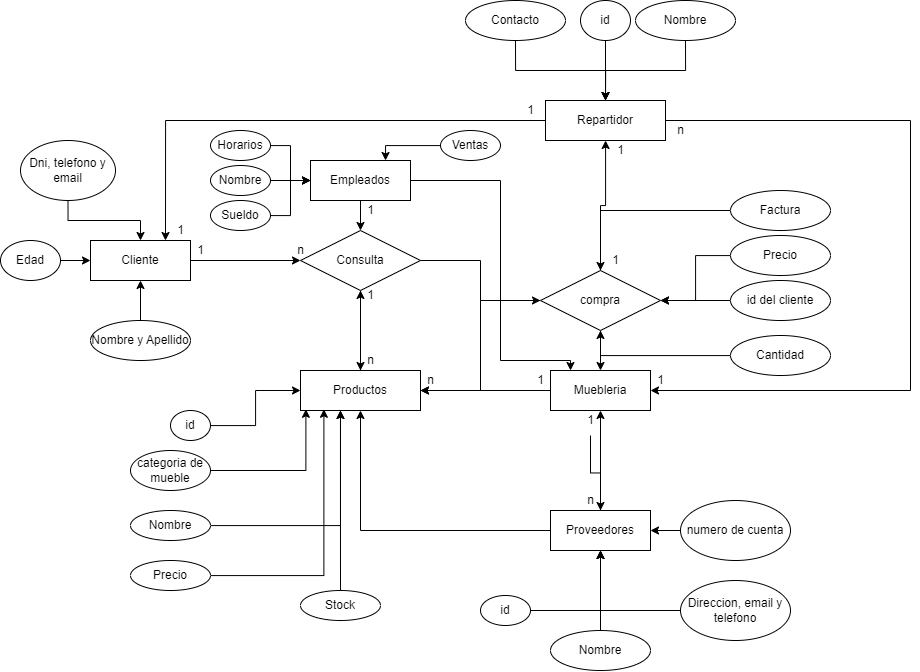

The diagram above was exported from draw.io. Its source (the exported page's mxGraphModel, read from the mxfile embedded in the PNG):
<mxGraphModel dx="912" dy="938" grid="1" gridSize="10" guides="1" tooltips="1" connect="1" arrows="1" fold="1" page="1" pageScale="1" pageWidth="827" pageHeight="1169" math="0" shadow="0">
  <root>
    <mxCell id="0" />
    <mxCell id="1" parent="0" />
    <mxCell id="lrjwMssNW9nwVG9x4Wa--43" value="" style="edgeStyle=orthogonalEdgeStyle;rounded=0;orthogonalLoop=1;jettySize=auto;html=1;" edge="1" parent="1" source="lrjwMssNW9nwVG9x4Wa--41" target="lrjwMssNW9nwVG9x4Wa--42">
      <mxGeometry relative="1" as="geometry" />
    </mxCell>
    <mxCell id="lrjwMssNW9nwVG9x4Wa--41" value="Cliente" style="whiteSpace=wrap;html=1;align=center;" vertex="1" parent="1">
      <mxGeometry x="110" y="260" width="100" height="40" as="geometry" />
    </mxCell>
    <mxCell id="lrjwMssNW9nwVG9x4Wa--49" value="" style="edgeStyle=orthogonalEdgeStyle;rounded=0;orthogonalLoop=1;jettySize=auto;html=1;" edge="1" parent="1" source="lrjwMssNW9nwVG9x4Wa--42" target="lrjwMssNW9nwVG9x4Wa--48">
      <mxGeometry relative="1" as="geometry" />
    </mxCell>
    <mxCell id="lrjwMssNW9nwVG9x4Wa--87" value="" style="edgeStyle=orthogonalEdgeStyle;rounded=0;orthogonalLoop=1;jettySize=auto;html=1;" edge="1" parent="1" source="lrjwMssNW9nwVG9x4Wa--42" target="lrjwMssNW9nwVG9x4Wa--86">
      <mxGeometry relative="1" as="geometry" />
    </mxCell>
    <mxCell id="lrjwMssNW9nwVG9x4Wa--42" value="Consulta" style="shape=rhombus;perimeter=rhombusPerimeter;whiteSpace=wrap;html=1;align=center;" vertex="1" parent="1">
      <mxGeometry x="320" y="250" width="120" height="60" as="geometry" />
    </mxCell>
    <mxCell id="lrjwMssNW9nwVG9x4Wa--44" value="1" style="text;html=1;align=center;verticalAlign=middle;resizable=0;points=[];autosize=1;strokeColor=none;fillColor=none;" vertex="1" parent="1">
      <mxGeometry x="205" y="255" width="30" height="30" as="geometry" />
    </mxCell>
    <mxCell id="lrjwMssNW9nwVG9x4Wa--45" value="n" style="text;html=1;align=center;verticalAlign=middle;resizable=0;points=[];autosize=1;strokeColor=none;fillColor=none;" vertex="1" parent="1">
      <mxGeometry x="305" y="255" width="30" height="30" as="geometry" />
    </mxCell>
    <mxCell id="lrjwMssNW9nwVG9x4Wa--63" style="edgeStyle=orthogonalEdgeStyle;rounded=0;orthogonalLoop=1;jettySize=auto;html=1;" edge="1" parent="1" source="lrjwMssNW9nwVG9x4Wa--46" target="lrjwMssNW9nwVG9x4Wa--48">
      <mxGeometry relative="1" as="geometry" />
    </mxCell>
    <mxCell id="lrjwMssNW9nwVG9x4Wa--46" value="Muebleria" style="whiteSpace=wrap;html=1;align=center;" vertex="1" parent="1">
      <mxGeometry x="570" y="390" width="100" height="40" as="geometry" />
    </mxCell>
    <mxCell id="lrjwMssNW9nwVG9x4Wa--50" style="edgeStyle=orthogonalEdgeStyle;rounded=0;orthogonalLoop=1;jettySize=auto;html=1;entryX=0.5;entryY=1;entryDx=0;entryDy=0;" edge="1" parent="1" source="lrjwMssNW9nwVG9x4Wa--48" target="lrjwMssNW9nwVG9x4Wa--42">
      <mxGeometry relative="1" as="geometry" />
    </mxCell>
    <mxCell id="lrjwMssNW9nwVG9x4Wa--48" value="Productos" style="whiteSpace=wrap;html=1;" vertex="1" parent="1">
      <mxGeometry x="320" y="390" width="120" height="40" as="geometry" />
    </mxCell>
    <mxCell id="lrjwMssNW9nwVG9x4Wa--60" value="" style="edgeStyle=orthogonalEdgeStyle;rounded=0;orthogonalLoop=1;jettySize=auto;html=1;" edge="1" parent="1" source="lrjwMssNW9nwVG9x4Wa--52" target="lrjwMssNW9nwVG9x4Wa--41">
      <mxGeometry relative="1" as="geometry" />
    </mxCell>
    <mxCell id="lrjwMssNW9nwVG9x4Wa--52" value="Dni, telefono y email" style="ellipse;whiteSpace=wrap;html=1;align=center;" vertex="1" parent="1">
      <mxGeometry x="40" y="160" width="95" height="60" as="geometry" />
    </mxCell>
    <mxCell id="lrjwMssNW9nwVG9x4Wa--59" value="" style="edgeStyle=orthogonalEdgeStyle;rounded=0;orthogonalLoop=1;jettySize=auto;html=1;" edge="1" parent="1" source="lrjwMssNW9nwVG9x4Wa--56" target="lrjwMssNW9nwVG9x4Wa--41">
      <mxGeometry relative="1" as="geometry" />
    </mxCell>
    <mxCell id="lrjwMssNW9nwVG9x4Wa--56" value="Edad" style="ellipse;whiteSpace=wrap;html=1;align=center;" vertex="1" parent="1">
      <mxGeometry x="20" y="260" width="60" height="40" as="geometry" />
    </mxCell>
    <mxCell id="lrjwMssNW9nwVG9x4Wa--61" value="" style="edgeStyle=orthogonalEdgeStyle;rounded=0;orthogonalLoop=1;jettySize=auto;html=1;" edge="1" parent="1" source="lrjwMssNW9nwVG9x4Wa--57" target="lrjwMssNW9nwVG9x4Wa--41">
      <mxGeometry relative="1" as="geometry" />
    </mxCell>
    <mxCell id="lrjwMssNW9nwVG9x4Wa--57" value="Nombre y Apellido" style="ellipse;whiteSpace=wrap;html=1;align=center;" vertex="1" parent="1">
      <mxGeometry x="110" y="340" width="100" height="40" as="geometry" />
    </mxCell>
    <mxCell id="lrjwMssNW9nwVG9x4Wa--62" value="n" style="text;html=1;align=center;verticalAlign=middle;resizable=0;points=[];autosize=1;strokeColor=none;fillColor=none;" vertex="1" parent="1">
      <mxGeometry x="375" y="365" width="30" height="30" as="geometry" />
    </mxCell>
    <mxCell id="lrjwMssNW9nwVG9x4Wa--65" value="" style="edgeStyle=orthogonalEdgeStyle;rounded=0;orthogonalLoop=1;jettySize=auto;html=1;" edge="1" parent="1" source="lrjwMssNW9nwVG9x4Wa--64" target="lrjwMssNW9nwVG9x4Wa--46">
      <mxGeometry relative="1" as="geometry" />
    </mxCell>
    <mxCell id="lrjwMssNW9nwVG9x4Wa--66" style="edgeStyle=orthogonalEdgeStyle;rounded=0;orthogonalLoop=1;jettySize=auto;html=1;entryX=0.5;entryY=1;entryDx=0;entryDy=0;" edge="1" parent="1" source="lrjwMssNW9nwVG9x4Wa--64" target="lrjwMssNW9nwVG9x4Wa--48">
      <mxGeometry relative="1" as="geometry" />
    </mxCell>
    <mxCell id="lrjwMssNW9nwVG9x4Wa--64" value="Proveedores" style="whiteSpace=wrap;html=1;align=center;" vertex="1" parent="1">
      <mxGeometry x="570" y="530" width="100" height="40" as="geometry" />
    </mxCell>
    <mxCell id="lrjwMssNW9nwVG9x4Wa--76" style="edgeStyle=orthogonalEdgeStyle;rounded=0;orthogonalLoop=1;jettySize=auto;html=1;entryX=0.5;entryY=1;entryDx=0;entryDy=0;" edge="1" parent="1" source="lrjwMssNW9nwVG9x4Wa--67" target="lrjwMssNW9nwVG9x4Wa--64">
      <mxGeometry relative="1" as="geometry" />
    </mxCell>
    <mxCell id="lrjwMssNW9nwVG9x4Wa--67" value="Nombre" style="ellipse;whiteSpace=wrap;html=1;align=center;" vertex="1" parent="1">
      <mxGeometry x="570" y="650" width="100" height="40" as="geometry" />
    </mxCell>
    <mxCell id="lrjwMssNW9nwVG9x4Wa--79" style="edgeStyle=orthogonalEdgeStyle;rounded=0;orthogonalLoop=1;jettySize=auto;html=1;" edge="1" parent="1" source="lrjwMssNW9nwVG9x4Wa--68" target="lrjwMssNW9nwVG9x4Wa--64">
      <mxGeometry relative="1" as="geometry" />
    </mxCell>
    <mxCell id="lrjwMssNW9nwVG9x4Wa--68" value="numero de cuenta" style="ellipse;whiteSpace=wrap;html=1;align=center;" vertex="1" parent="1">
      <mxGeometry x="700" y="520" width="110" height="60" as="geometry" />
    </mxCell>
    <mxCell id="lrjwMssNW9nwVG9x4Wa--77" style="edgeStyle=orthogonalEdgeStyle;rounded=0;orthogonalLoop=1;jettySize=auto;html=1;entryX=0.5;entryY=1;entryDx=0;entryDy=0;" edge="1" parent="1" source="lrjwMssNW9nwVG9x4Wa--71" target="lrjwMssNW9nwVG9x4Wa--64">
      <mxGeometry relative="1" as="geometry" />
    </mxCell>
    <mxCell id="lrjwMssNW9nwVG9x4Wa--71" value="Direccion, email y telefono" style="ellipse;whiteSpace=wrap;html=1;align=center;" vertex="1" parent="1">
      <mxGeometry x="700" y="600" width="110" height="60" as="geometry" />
    </mxCell>
    <mxCell id="lrjwMssNW9nwVG9x4Wa--73" value="" style="edgeStyle=orthogonalEdgeStyle;rounded=0;orthogonalLoop=1;jettySize=auto;html=1;" edge="1" parent="1" source="lrjwMssNW9nwVG9x4Wa--72" target="lrjwMssNW9nwVG9x4Wa--64">
      <mxGeometry relative="1" as="geometry" />
    </mxCell>
    <mxCell id="lrjwMssNW9nwVG9x4Wa--72" value="1" style="text;html=1;align=center;verticalAlign=middle;resizable=0;points=[];autosize=1;strokeColor=none;fillColor=none;" vertex="1" parent="1">
      <mxGeometry x="595" y="425" width="30" height="30" as="geometry" />
    </mxCell>
    <mxCell id="lrjwMssNW9nwVG9x4Wa--74" value="n" style="text;html=1;align=center;verticalAlign=middle;resizable=0;points=[];autosize=1;strokeColor=none;fillColor=none;" vertex="1" parent="1">
      <mxGeometry x="595" y="505" width="30" height="30" as="geometry" />
    </mxCell>
    <mxCell id="lrjwMssNW9nwVG9x4Wa--90" style="edgeStyle=orthogonalEdgeStyle;rounded=0;orthogonalLoop=1;jettySize=auto;html=1;entryX=1;entryY=0.5;entryDx=0;entryDy=0;" edge="1" parent="1" source="lrjwMssNW9nwVG9x4Wa--86" target="lrjwMssNW9nwVG9x4Wa--48">
      <mxGeometry relative="1" as="geometry" />
    </mxCell>
    <mxCell id="lrjwMssNW9nwVG9x4Wa--107" value="" style="edgeStyle=orthogonalEdgeStyle;rounded=0;orthogonalLoop=1;jettySize=auto;html=1;" edge="1" parent="1" source="lrjwMssNW9nwVG9x4Wa--86" target="lrjwMssNW9nwVG9x4Wa--106">
      <mxGeometry relative="1" as="geometry" />
    </mxCell>
    <mxCell id="lrjwMssNW9nwVG9x4Wa--122" style="edgeStyle=orthogonalEdgeStyle;rounded=0;orthogonalLoop=1;jettySize=auto;html=1;entryX=0.5;entryY=0;entryDx=0;entryDy=0;" edge="1" parent="1" source="lrjwMssNW9nwVG9x4Wa--86" target="lrjwMssNW9nwVG9x4Wa--46">
      <mxGeometry relative="1" as="geometry" />
    </mxCell>
    <mxCell id="lrjwMssNW9nwVG9x4Wa--86" value="compra" style="shape=rhombus;perimeter=rhombusPerimeter;whiteSpace=wrap;html=1;align=center;" vertex="1" parent="1">
      <mxGeometry x="560" y="290" width="120" height="60" as="geometry" />
    </mxCell>
    <mxCell id="lrjwMssNW9nwVG9x4Wa--114" style="edgeStyle=orthogonalEdgeStyle;rounded=0;orthogonalLoop=1;jettySize=auto;html=1;entryX=0.75;entryY=0;entryDx=0;entryDy=0;" edge="1" parent="1" source="lrjwMssNW9nwVG9x4Wa--106" target="lrjwMssNW9nwVG9x4Wa--41">
      <mxGeometry relative="1" as="geometry" />
    </mxCell>
    <mxCell id="lrjwMssNW9nwVG9x4Wa--158" style="edgeStyle=orthogonalEdgeStyle;rounded=0;orthogonalLoop=1;jettySize=auto;html=1;" edge="1" parent="1" source="lrjwMssNW9nwVG9x4Wa--106" target="lrjwMssNW9nwVG9x4Wa--46">
      <mxGeometry relative="1" as="geometry">
        <mxPoint x="930" y="420" as="targetPoint" />
        <Array as="points">
          <mxPoint x="930" y="140" />
          <mxPoint x="930" y="410" />
        </Array>
      </mxGeometry>
    </mxCell>
    <mxCell id="lrjwMssNW9nwVG9x4Wa--106" value="Repartidor" style="whiteSpace=wrap;html=1;" vertex="1" parent="1">
      <mxGeometry x="565" y="120" width="120" height="40" as="geometry" />
    </mxCell>
    <mxCell id="lrjwMssNW9nwVG9x4Wa--109" value="" style="edgeStyle=orthogonalEdgeStyle;rounded=0;orthogonalLoop=1;jettySize=auto;html=1;" edge="1" parent="1" source="lrjwMssNW9nwVG9x4Wa--108" target="lrjwMssNW9nwVG9x4Wa--86">
      <mxGeometry relative="1" as="geometry" />
    </mxCell>
    <mxCell id="lrjwMssNW9nwVG9x4Wa--108" value="id del cliente" style="ellipse;whiteSpace=wrap;html=1;align=center;" vertex="1" parent="1">
      <mxGeometry x="750" y="300" width="100" height="40" as="geometry" />
    </mxCell>
    <mxCell id="lrjwMssNW9nwVG9x4Wa--111" value="1" style="text;html=1;align=center;verticalAlign=middle;resizable=0;points=[];autosize=1;strokeColor=none;fillColor=none;" vertex="1" parent="1">
      <mxGeometry x="620" y="265" width="30" height="30" as="geometry" />
    </mxCell>
    <mxCell id="lrjwMssNW9nwVG9x4Wa--113" style="edgeStyle=orthogonalEdgeStyle;rounded=0;orthogonalLoop=1;jettySize=auto;html=1;" edge="1" parent="1" source="lrjwMssNW9nwVG9x4Wa--112" target="lrjwMssNW9nwVG9x4Wa--86">
      <mxGeometry relative="1" as="geometry" />
    </mxCell>
    <mxCell id="lrjwMssNW9nwVG9x4Wa--112" value="Precio" style="ellipse;whiteSpace=wrap;html=1;align=center;" vertex="1" parent="1">
      <mxGeometry x="750" y="255" width="100" height="40" as="geometry" />
    </mxCell>
    <mxCell id="lrjwMssNW9nwVG9x4Wa--116" style="edgeStyle=orthogonalEdgeStyle;rounded=0;orthogonalLoop=1;jettySize=auto;html=1;entryX=0;entryY=0.5;entryDx=0;entryDy=0;" edge="1" parent="1" source="lrjwMssNW9nwVG9x4Wa--115" target="lrjwMssNW9nwVG9x4Wa--48">
      <mxGeometry relative="1" as="geometry" />
    </mxCell>
    <mxCell id="lrjwMssNW9nwVG9x4Wa--115" value="id" style="ellipse;whiteSpace=wrap;html=1;align=center;" vertex="1" parent="1">
      <mxGeometry x="190" y="430" width="40" height="30" as="geometry" />
    </mxCell>
    <mxCell id="lrjwMssNW9nwVG9x4Wa--152" style="edgeStyle=orthogonalEdgeStyle;rounded=0;orthogonalLoop=1;jettySize=auto;html=1;entryX=0.045;entryY=0.97;entryDx=0;entryDy=0;entryPerimeter=0;" edge="1" parent="1" source="lrjwMssNW9nwVG9x4Wa--117" target="lrjwMssNW9nwVG9x4Wa--48">
      <mxGeometry relative="1" as="geometry" />
    </mxCell>
    <mxCell id="lrjwMssNW9nwVG9x4Wa--117" value="categoria de mueble" style="ellipse;whiteSpace=wrap;html=1;align=center;" vertex="1" parent="1">
      <mxGeometry x="150" y="470" width="80" height="40" as="geometry" />
    </mxCell>
    <mxCell id="lrjwMssNW9nwVG9x4Wa--120" style="edgeStyle=orthogonalEdgeStyle;rounded=0;orthogonalLoop=1;jettySize=auto;html=1;" edge="1" parent="1" source="lrjwMssNW9nwVG9x4Wa--119" target="lrjwMssNW9nwVG9x4Wa--86">
      <mxGeometry relative="1" as="geometry" />
    </mxCell>
    <mxCell id="lrjwMssNW9nwVG9x4Wa--119" value="Cantidad" style="ellipse;whiteSpace=wrap;html=1;align=center;" vertex="1" parent="1">
      <mxGeometry x="750" y="355" width="100" height="40" as="geometry" />
    </mxCell>
    <mxCell id="lrjwMssNW9nwVG9x4Wa--154" style="edgeStyle=orthogonalEdgeStyle;rounded=0;orthogonalLoop=1;jettySize=auto;html=1;" edge="1" parent="1" source="lrjwMssNW9nwVG9x4Wa--126">
      <mxGeometry relative="1" as="geometry">
        <mxPoint x="360" y="430" as="targetPoint" />
      </mxGeometry>
    </mxCell>
    <mxCell id="lrjwMssNW9nwVG9x4Wa--126" value="Nombre" style="ellipse;whiteSpace=wrap;html=1;align=center;" vertex="1" parent="1">
      <mxGeometry x="150" y="530" width="80" height="30" as="geometry" />
    </mxCell>
    <mxCell id="lrjwMssNW9nwVG9x4Wa--133" style="edgeStyle=orthogonalEdgeStyle;rounded=0;orthogonalLoop=1;jettySize=auto;html=1;entryX=0.5;entryY=0;entryDx=0;entryDy=0;" edge="1" parent="1" source="lrjwMssNW9nwVG9x4Wa--132" target="lrjwMssNW9nwVG9x4Wa--106">
      <mxGeometry relative="1" as="geometry" />
    </mxCell>
    <mxCell id="lrjwMssNW9nwVG9x4Wa--132" value="id" style="ellipse;whiteSpace=wrap;html=1;align=center;" vertex="1" parent="1">
      <mxGeometry x="600" y="20" width="50" height="40" as="geometry" />
    </mxCell>
    <mxCell id="lrjwMssNW9nwVG9x4Wa--135" style="edgeStyle=orthogonalEdgeStyle;rounded=0;orthogonalLoop=1;jettySize=auto;html=1;entryX=0.5;entryY=1;entryDx=0;entryDy=0;" edge="1" parent="1" source="lrjwMssNW9nwVG9x4Wa--134" target="lrjwMssNW9nwVG9x4Wa--64">
      <mxGeometry relative="1" as="geometry" />
    </mxCell>
    <mxCell id="lrjwMssNW9nwVG9x4Wa--134" value="id" style="ellipse;whiteSpace=wrap;html=1;align=center;" vertex="1" parent="1">
      <mxGeometry x="500" y="615" width="50" height="30" as="geometry" />
    </mxCell>
    <mxCell id="lrjwMssNW9nwVG9x4Wa--138" style="edgeStyle=orthogonalEdgeStyle;rounded=0;orthogonalLoop=1;jettySize=auto;html=1;entryX=0.5;entryY=0;entryDx=0;entryDy=0;" edge="1" parent="1" source="lrjwMssNW9nwVG9x4Wa--137" target="lrjwMssNW9nwVG9x4Wa--106">
      <mxGeometry relative="1" as="geometry" />
    </mxCell>
    <mxCell id="lrjwMssNW9nwVG9x4Wa--137" value="Nombre" style="ellipse;whiteSpace=wrap;html=1;align=center;" vertex="1" parent="1">
      <mxGeometry x="655" y="20" width="100" height="40" as="geometry" />
    </mxCell>
    <mxCell id="lrjwMssNW9nwVG9x4Wa--156" style="edgeStyle=orthogonalEdgeStyle;rounded=0;orthogonalLoop=1;jettySize=auto;html=1;entryX=0.5;entryY=0;entryDx=0;entryDy=0;" edge="1" parent="1" source="lrjwMssNW9nwVG9x4Wa--139" target="lrjwMssNW9nwVG9x4Wa--106">
      <mxGeometry relative="1" as="geometry" />
    </mxCell>
    <mxCell id="lrjwMssNW9nwVG9x4Wa--139" value="Contacto" style="ellipse;whiteSpace=wrap;html=1;align=center;" vertex="1" parent="1">
      <mxGeometry x="485" y="20" width="100" height="40" as="geometry" />
    </mxCell>
    <mxCell id="lrjwMssNW9nwVG9x4Wa--142" style="edgeStyle=orthogonalEdgeStyle;rounded=0;orthogonalLoop=1;jettySize=auto;html=1;entryX=0.5;entryY=0;entryDx=0;entryDy=0;" edge="1" parent="1" source="lrjwMssNW9nwVG9x4Wa--140" target="lrjwMssNW9nwVG9x4Wa--86">
      <mxGeometry relative="1" as="geometry" />
    </mxCell>
    <mxCell id="lrjwMssNW9nwVG9x4Wa--140" value="Factura" style="ellipse;whiteSpace=wrap;html=1;align=center;" vertex="1" parent="1">
      <mxGeometry x="750" y="210" width="100" height="40" as="geometry" />
    </mxCell>
    <mxCell id="lrjwMssNW9nwVG9x4Wa--155" style="edgeStyle=orthogonalEdgeStyle;rounded=0;orthogonalLoop=1;jettySize=auto;html=1;entryX=0.195;entryY=0.97;entryDx=0;entryDy=0;entryPerimeter=0;" edge="1" parent="1" source="lrjwMssNW9nwVG9x4Wa--143" target="lrjwMssNW9nwVG9x4Wa--48">
      <mxGeometry relative="1" as="geometry" />
    </mxCell>
    <mxCell id="lrjwMssNW9nwVG9x4Wa--143" value="Precio" style="ellipse;whiteSpace=wrap;html=1;align=center;" vertex="1" parent="1">
      <mxGeometry x="150" y="580" width="80" height="30" as="geometry" />
    </mxCell>
    <mxCell id="lrjwMssNW9nwVG9x4Wa--150" style="edgeStyle=orthogonalEdgeStyle;rounded=0;orthogonalLoop=1;jettySize=auto;html=1;entryX=0.333;entryY=1;entryDx=0;entryDy=0;entryPerimeter=0;" edge="1" parent="1" source="lrjwMssNW9nwVG9x4Wa--144" target="lrjwMssNW9nwVG9x4Wa--48">
      <mxGeometry relative="1" as="geometry" />
    </mxCell>
    <mxCell id="lrjwMssNW9nwVG9x4Wa--144" value="Stock" style="ellipse;whiteSpace=wrap;html=1;align=center;" vertex="1" parent="1">
      <mxGeometry x="320" y="610" width="80" height="30" as="geometry" />
    </mxCell>
    <mxCell id="lrjwMssNW9nwVG9x4Wa--160" style="edgeStyle=orthogonalEdgeStyle;rounded=0;orthogonalLoop=1;jettySize=auto;html=1;entryX=0.5;entryY=0;entryDx=0;entryDy=0;" edge="1" parent="1" source="lrjwMssNW9nwVG9x4Wa--159" target="lrjwMssNW9nwVG9x4Wa--42">
      <mxGeometry relative="1" as="geometry" />
    </mxCell>
    <mxCell id="lrjwMssNW9nwVG9x4Wa--161" style="edgeStyle=orthogonalEdgeStyle;rounded=0;orthogonalLoop=1;jettySize=auto;html=1;entryX=0.2;entryY=0;entryDx=0;entryDy=0;entryPerimeter=0;" edge="1" parent="1" source="lrjwMssNW9nwVG9x4Wa--159" target="lrjwMssNW9nwVG9x4Wa--46">
      <mxGeometry relative="1" as="geometry">
        <mxPoint x="530" y="380" as="targetPoint" />
        <Array as="points">
          <mxPoint x="520" y="200" />
          <mxPoint x="520" y="380" />
          <mxPoint x="590" y="380" />
        </Array>
      </mxGeometry>
    </mxCell>
    <mxCell id="lrjwMssNW9nwVG9x4Wa--159" value="Empleados" style="whiteSpace=wrap;html=1;align=center;" vertex="1" parent="1">
      <mxGeometry x="330" y="180" width="100" height="40" as="geometry" />
    </mxCell>
    <mxCell id="lrjwMssNW9nwVG9x4Wa--163" style="edgeStyle=orthogonalEdgeStyle;rounded=0;orthogonalLoop=1;jettySize=auto;html=1;entryX=0;entryY=0.5;entryDx=0;entryDy=0;" edge="1" parent="1" source="lrjwMssNW9nwVG9x4Wa--162" target="lrjwMssNW9nwVG9x4Wa--159">
      <mxGeometry relative="1" as="geometry" />
    </mxCell>
    <mxCell id="lrjwMssNW9nwVG9x4Wa--162" value="Nombre" style="ellipse;whiteSpace=wrap;html=1;align=center;" vertex="1" parent="1">
      <mxGeometry x="230" y="185" width="60" height="30" as="geometry" />
    </mxCell>
    <mxCell id="lrjwMssNW9nwVG9x4Wa--165" style="edgeStyle=orthogonalEdgeStyle;rounded=0;orthogonalLoop=1;jettySize=auto;html=1;entryX=0;entryY=0.5;entryDx=0;entryDy=0;" edge="1" parent="1" source="lrjwMssNW9nwVG9x4Wa--164" target="lrjwMssNW9nwVG9x4Wa--159">
      <mxGeometry relative="1" as="geometry" />
    </mxCell>
    <mxCell id="lrjwMssNW9nwVG9x4Wa--164" value="Horarios" style="ellipse;whiteSpace=wrap;html=1;align=center;" vertex="1" parent="1">
      <mxGeometry x="230" y="150" width="60" height="30" as="geometry" />
    </mxCell>
    <mxCell id="lrjwMssNW9nwVG9x4Wa--167" style="edgeStyle=orthogonalEdgeStyle;rounded=0;orthogonalLoop=1;jettySize=auto;html=1;entryX=0.75;entryY=0;entryDx=0;entryDy=0;" edge="1" parent="1" source="lrjwMssNW9nwVG9x4Wa--166" target="lrjwMssNW9nwVG9x4Wa--159">
      <mxGeometry relative="1" as="geometry">
        <Array as="points">
          <mxPoint x="405" y="165" />
        </Array>
      </mxGeometry>
    </mxCell>
    <mxCell id="lrjwMssNW9nwVG9x4Wa--166" value="Ventas" style="ellipse;whiteSpace=wrap;html=1;align=center;" vertex="1" parent="1">
      <mxGeometry x="460" y="150" width="60" height="30" as="geometry" />
    </mxCell>
    <mxCell id="lrjwMssNW9nwVG9x4Wa--168" value="1" style="text;html=1;align=center;verticalAlign=middle;resizable=0;points=[];autosize=1;strokeColor=none;fillColor=none;" vertex="1" parent="1">
      <mxGeometry x="375" y="215" width="30" height="30" as="geometry" />
    </mxCell>
    <mxCell id="lrjwMssNW9nwVG9x4Wa--169" value="1" style="text;html=1;align=center;verticalAlign=middle;resizable=0;points=[];autosize=1;strokeColor=none;fillColor=none;" vertex="1" parent="1">
      <mxGeometry x="375" y="300" width="30" height="30" as="geometry" />
    </mxCell>
    <mxCell id="lrjwMssNW9nwVG9x4Wa--170" value="1" style="text;html=1;align=center;verticalAlign=middle;resizable=0;points=[];autosize=1;strokeColor=none;fillColor=none;" vertex="1" parent="1">
      <mxGeometry x="545" y="385" width="30" height="30" as="geometry" />
    </mxCell>
    <mxCell id="lrjwMssNW9nwVG9x4Wa--171" value="n" style="text;html=1;align=center;verticalAlign=middle;resizable=0;points=[];autosize=1;strokeColor=none;fillColor=none;" vertex="1" parent="1">
      <mxGeometry x="435" y="385" width="30" height="30" as="geometry" />
    </mxCell>
    <mxCell id="lrjwMssNW9nwVG9x4Wa--172" value="1" style="text;html=1;align=center;verticalAlign=middle;resizable=0;points=[];autosize=1;strokeColor=none;fillColor=none;" vertex="1" parent="1">
      <mxGeometry x="625" y="155" width="30" height="30" as="geometry" />
    </mxCell>
    <mxCell id="lrjwMssNW9nwVG9x4Wa--173" value="n" style="text;html=1;align=center;verticalAlign=middle;resizable=0;points=[];autosize=1;strokeColor=none;fillColor=none;" vertex="1" parent="1">
      <mxGeometry x="685" y="135" width="30" height="30" as="geometry" />
    </mxCell>
    <mxCell id="lrjwMssNW9nwVG9x4Wa--174" value="1" style="text;html=1;align=center;verticalAlign=middle;resizable=0;points=[];autosize=1;strokeColor=none;fillColor=none;" vertex="1" parent="1">
      <mxGeometry x="665" y="385" width="30" height="30" as="geometry" />
    </mxCell>
    <mxCell id="lrjwMssNW9nwVG9x4Wa--175" value="1" style="text;html=1;align=center;verticalAlign=middle;resizable=0;points=[];autosize=1;strokeColor=none;fillColor=none;" vertex="1" parent="1">
      <mxGeometry x="535" y="115" width="30" height="30" as="geometry" />
    </mxCell>
    <mxCell id="lrjwMssNW9nwVG9x4Wa--176" value="1" style="text;html=1;align=center;verticalAlign=middle;resizable=0;points=[];autosize=1;strokeColor=none;fillColor=none;" vertex="1" parent="1">
      <mxGeometry x="185" y="235" width="30" height="30" as="geometry" />
    </mxCell>
    <mxCell id="lrjwMssNW9nwVG9x4Wa--178" style="edgeStyle=orthogonalEdgeStyle;rounded=0;orthogonalLoop=1;jettySize=auto;html=1;entryX=0;entryY=0.5;entryDx=0;entryDy=0;" edge="1" parent="1" source="lrjwMssNW9nwVG9x4Wa--177" target="lrjwMssNW9nwVG9x4Wa--159">
      <mxGeometry relative="1" as="geometry" />
    </mxCell>
    <mxCell id="lrjwMssNW9nwVG9x4Wa--177" value="Sueldo" style="ellipse;whiteSpace=wrap;html=1;align=center;" vertex="1" parent="1">
      <mxGeometry x="230" y="220" width="60" height="30" as="geometry" />
    </mxCell>
    <mxCell id="lrjwMssNW9nwVG9x4Wa--179" style="edgeStyle=orthogonalEdgeStyle;rounded=0;orthogonalLoop=1;jettySize=auto;html=1;exitX=0.5;exitY=1;exitDx=0;exitDy=0;" edge="1" parent="1" source="lrjwMssNW9nwVG9x4Wa--177" target="lrjwMssNW9nwVG9x4Wa--177">
      <mxGeometry relative="1" as="geometry" />
    </mxCell>
  </root>
</mxGraphModel>